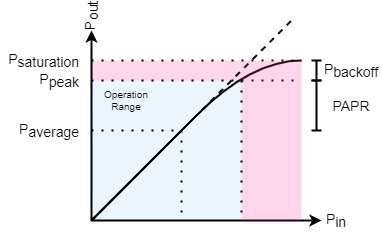

The diagram above was exported from draw.io. Its source (the exported page's mxGraphModel, read from the mxfile embedded in the PNG):
<mxGraphModel dx="517" dy="384" grid="1" gridSize="10" guides="1" tooltips="1" connect="1" arrows="1" fold="1" page="1" pageScale="1" pageWidth="850" pageHeight="1100" math="0" shadow="0">
  <root>
    <mxCell id="0" />
    <mxCell id="1" parent="0" />
    <mxCell id="eydgaplRZpavGD_ryn-i-22" value="" style="rounded=0;whiteSpace=wrap;html=1;align=center;fillColor=#99CCFF;opacity=20;strokeColor=none;fontSize=14;strokeWidth=2;" parent="1" vertex="1">
      <mxGeometry x="240" y="220" width="150" height="140" as="geometry" />
    </mxCell>
    <mxCell id="eydgaplRZpavGD_ryn-i-23" value="" style="rounded=0;whiteSpace=wrap;html=1;align=center;opacity=20;strokeColor=none;fillColor=#FF3399;fontSize=14;strokeWidth=2;" parent="1" vertex="1">
      <mxGeometry x="240" y="200" width="150" height="20" as="geometry" />
    </mxCell>
    <mxCell id="eydgaplRZpavGD_ryn-i-1" value="" style="curved=1;endArrow=none;html=1;endFill=0;fontSize=14;strokeWidth=2;" parent="1" edge="1">
      <mxGeometry width="50" height="50" relative="1" as="geometry">
        <mxPoint x="240" y="360" as="sourcePoint" />
        <mxPoint x="450" y="200" as="targetPoint" />
        <Array as="points">
          <mxPoint x="290" y="310" />
          <mxPoint x="400" y="200" />
        </Array>
      </mxGeometry>
    </mxCell>
    <mxCell id="eydgaplRZpavGD_ryn-i-3" value="" style="endArrow=classic;html=1;strokeColor=#000000;endFill=1;entryX=0;entryY=0.5;entryDx=0;entryDy=0;fontSize=14;strokeWidth=2;" parent="1" target="eydgaplRZpavGD_ryn-i-10" edge="1">
      <mxGeometry width="50" height="50" relative="1" as="geometry">
        <mxPoint x="240" y="360" as="sourcePoint" />
        <mxPoint x="417" y="359" as="targetPoint" />
      </mxGeometry>
    </mxCell>
    <mxCell id="eydgaplRZpavGD_ryn-i-4" value="" style="endArrow=classic;html=1;strokeColor=#000000;endFill=1;fontSize=14;strokeWidth=2;entryX=0.5;entryY=1;entryDx=0;entryDy=0;" parent="1" edge="1" target="eydgaplRZpavGD_ryn-i-11">
      <mxGeometry width="50" height="50" relative="1" as="geometry">
        <mxPoint x="240" y="360" as="sourcePoint" />
        <mxPoint x="240" y="200" as="targetPoint" />
      </mxGeometry>
    </mxCell>
    <mxCell id="eydgaplRZpavGD_ryn-i-8" value="" style="endArrow=none;dashed=1;html=1;strokeWidth=2;dashPattern=1 4;fontSize=14;entryX=1;entryY=0;entryDx=0;entryDy=0;" parent="1" edge="1" target="DfLiyAaM-mGnHEruqWdO-2">
      <mxGeometry width="50" height="50" relative="1" as="geometry">
        <mxPoint x="240" y="200" as="sourcePoint" />
        <mxPoint x="440" y="200" as="targetPoint" />
      </mxGeometry>
    </mxCell>
    <mxCell id="eydgaplRZpavGD_ryn-i-9" value="P&lt;sub style=&quot;font-size: 14px;&quot;&gt;saturation&lt;/sub&gt;" style="text;whiteSpace=wrap;html=1;spacingTop=0;spacing=2;align=right;verticalAlign=middle;fontSize=14;strokeWidth=2;" parent="1" vertex="1">
      <mxGeometry x="150" y="190" width="80" height="20" as="geometry" />
    </mxCell>
    <mxCell id="eydgaplRZpavGD_ryn-i-10" value="P&lt;sub style=&quot;font-size: 14px;&quot;&gt;in&lt;/sub&gt;" style="text;html=1;strokeColor=none;fillColor=none;align=center;verticalAlign=middle;whiteSpace=wrap;rounded=0;fontSize=14;strokeWidth=2;" parent="1" vertex="1">
      <mxGeometry x="470" y="350" width="30" height="20" as="geometry" />
    </mxCell>
    <mxCell id="eydgaplRZpavGD_ryn-i-11" value="P&lt;sub style=&quot;font-size: 14px;&quot;&gt;out&lt;/sub&gt;" style="text;html=1;strokeColor=none;fillColor=none;align=center;verticalAlign=middle;whiteSpace=wrap;rounded=0;horizontal=0;fontSize=14;strokeWidth=2;" parent="1" vertex="1">
      <mxGeometry x="230" y="140" width="20" height="30" as="geometry" />
    </mxCell>
    <mxCell id="eydgaplRZpavGD_ryn-i-12" value="" style="shape=crossbar;whiteSpace=wrap;html=1;rounded=1;align=center;direction=south;fontSize=14;strokeWidth=2;" parent="1" vertex="1">
      <mxGeometry x="460" y="200" width="10" height="20" as="geometry" />
    </mxCell>
    <mxCell id="eydgaplRZpavGD_ryn-i-13" value="" style="endArrow=none;dashed=1;html=1;dashPattern=1 4;strokeWidth=2;fontSize=14;entryX=0.993;entryY=0.125;entryDx=0;entryDy=0;entryPerimeter=0;" parent="1" edge="1" target="DfLiyAaM-mGnHEruqWdO-2">
      <mxGeometry width="50" height="50" relative="1" as="geometry">
        <mxPoint x="240" y="220" as="sourcePoint" />
        <mxPoint x="400" y="220" as="targetPoint" />
      </mxGeometry>
    </mxCell>
    <mxCell id="eydgaplRZpavGD_ryn-i-17" value="" style="endArrow=none;dashed=1;html=1;dashPattern=1 4;strokeWidth=2;fontSize=14;" parent="1" edge="1">
      <mxGeometry width="50" height="50" relative="1" as="geometry">
        <mxPoint x="240" y="270" as="sourcePoint" />
        <mxPoint x="330" y="270" as="targetPoint" />
      </mxGeometry>
    </mxCell>
    <mxCell id="eydgaplRZpavGD_ryn-i-18" value="P&lt;sub style=&quot;font-size: 14px;&quot;&gt;backoff&lt;/sub&gt;" style="text;html=1;strokeColor=none;fillColor=none;align=center;verticalAlign=middle;whiteSpace=wrap;rounded=0;fontSize=14;strokeWidth=2;" parent="1" vertex="1">
      <mxGeometry x="480" y="200" width="40" height="20" as="geometry" />
    </mxCell>
    <mxCell id="eydgaplRZpavGD_ryn-i-19" value="P&lt;sub style=&quot;font-size: 14px;&quot;&gt;average&lt;/sub&gt;" style="text;html=1;strokeColor=none;fillColor=none;align=right;verticalAlign=middle;whiteSpace=wrap;rounded=0;fontSize=14;strokeWidth=2;" parent="1" vertex="1">
      <mxGeometry x="150" y="260" width="80" height="20" as="geometry" />
    </mxCell>
    <mxCell id="eydgaplRZpavGD_ryn-i-20" value="" style="shape=crossbar;whiteSpace=wrap;html=1;rounded=1;align=center;direction=north;fontSize=14;strokeWidth=2;" parent="1" vertex="1">
      <mxGeometry x="460" y="220" width="10" height="50" as="geometry" />
    </mxCell>
    <mxCell id="eydgaplRZpavGD_ryn-i-21" value="PAPR" style="text;html=1;strokeColor=none;fillColor=none;align=center;verticalAlign=middle;whiteSpace=wrap;rounded=0;fontSize=14;strokeWidth=2;" parent="1" vertex="1">
      <mxGeometry x="470" y="230" width="60" height="30" as="geometry" />
    </mxCell>
    <mxCell id="eydgaplRZpavGD_ryn-i-24" value="Operation Range" style="text;html=1;strokeColor=none;fillColor=none;align=center;verticalAlign=middle;whiteSpace=wrap;rounded=0;opacity=20;fontSize=10;strokeWidth=2;" parent="1" vertex="1">
      <mxGeometry x="240" y="230" width="70" height="20" as="geometry" />
    </mxCell>
    <mxCell id="eydgaplRZpavGD_ryn-i-7" value="" style="endArrow=none;dashed=1;html=1;strokeColor=#000000;strokeWidth=2;fontSize=14;" parent="1" edge="1">
      <mxGeometry width="50" height="50" relative="1" as="geometry">
        <mxPoint x="240" y="360" as="sourcePoint" />
        <mxPoint x="440" y="160" as="targetPoint" />
      </mxGeometry>
    </mxCell>
    <mxCell id="DfLiyAaM-mGnHEruqWdO-1" value="" style="endArrow=none;dashed=1;html=1;strokeWidth=2;dashPattern=1 4;fontSize=14;" edge="1" parent="1">
      <mxGeometry width="50" height="50" relative="1" as="geometry">
        <mxPoint x="330" y="270" as="sourcePoint" />
        <mxPoint x="330" y="360" as="targetPoint" />
      </mxGeometry>
    </mxCell>
    <mxCell id="DfLiyAaM-mGnHEruqWdO-2" value="" style="rounded=0;whiteSpace=wrap;html=1;align=center;opacity=20;strokeColor=none;fillColor=#FF3399;fontSize=14;strokeWidth=2;" vertex="1" parent="1">
      <mxGeometry x="390" y="200" width="60" height="160" as="geometry" />
    </mxCell>
    <mxCell id="DfLiyAaM-mGnHEruqWdO-3" value="" style="endArrow=none;dashed=1;html=1;strokeWidth=2;dashPattern=1 4;fontSize=14;" edge="1" parent="1">
      <mxGeometry width="50" height="50" relative="1" as="geometry">
        <mxPoint x="390" y="220" as="sourcePoint" />
        <mxPoint x="390" y="360" as="targetPoint" />
      </mxGeometry>
    </mxCell>
    <mxCell id="DfLiyAaM-mGnHEruqWdO-4" value="P&lt;sub style=&quot;font-size: 14px;&quot;&gt;peak&lt;/sub&gt;" style="text;html=1;strokeColor=none;fillColor=none;align=right;verticalAlign=middle;whiteSpace=wrap;rounded=0;fontSize=14;strokeWidth=2;" vertex="1" parent="1">
      <mxGeometry x="150" y="210" width="80" height="20" as="geometry" />
    </mxCell>
  </root>
</mxGraphModel>